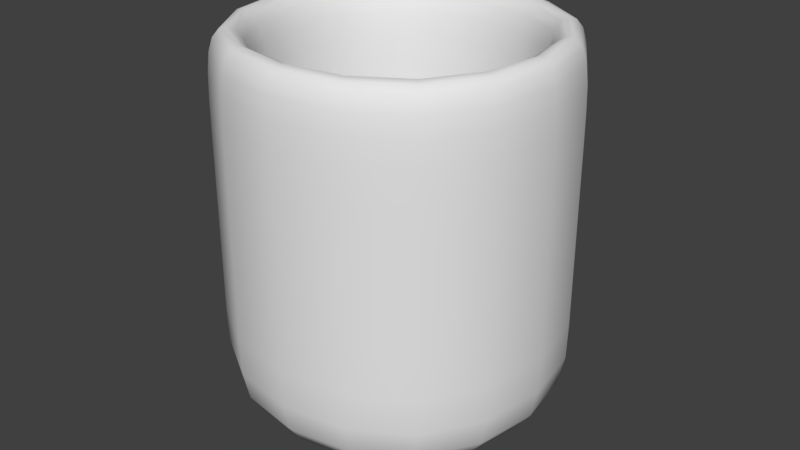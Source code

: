 # Source: WaterSource.blend  (saved by Blender 2.79.0; exported with 4.5.12 LTS)
import bpy
from mathutils import Matrix  # noqa: F401  (used for matrix-valued properties, if any)

bpy.ops.wm.read_factory_settings(use_empty=True)
scene = bpy.context.scene
scene.name = 'Scene'

# ---- collections
col_collection_1 = bpy.data.collections.new('Collection 1'); scene.collection.children.link(col_collection_1)

# ---- materials (node trees are filled in below, after node groups)
mat_material = bpy.data.materials.new('Material')
mat_material.alpha_threshold = 0.0
mat_material.use_transparent_shadow = False
mat_material.roughness = 0.5
mat_material.line_color = (0.0, 0.0, 0.0, 1.0)

# ---- material node trees

# ---- world
world_world = bpy.data.worlds.new('World'); scene.world = world_world
world_world.color = (0.05088, 0.05088, 0.05088)
world_world.use_sun_shadow = False
world_world.sun_shadow_jitter_overblur = 0.0
world_world.cycles.sampling_method = 'MANUAL'

# ---- meshes
me_cube = bpy.data.meshes.new('Cube')
me_cube.from_pydata([(1.515, 1.515, 0.0), (1.515, -1.515, 0.0), (-1.515, -1.515, 0.0), (-1.515, 1.515, 0.0), (1.515, 1.515, 3.421), (1.515, -1.515, 3.421), (-1.515, -1.515, 3.421), (-1.515, 1.515, 3.421), (1.153, 1.153, 3.421), (1.153, -1.153, 3.421), (-1.153, 1.153, 3.421), (-1.153, -1.153, 3.421), (1.153, 1.153, 0.223), (1.153, -1.153, 0.223), (-1.153, 1.153, 0.223), (-1.153, -1.153, 0.223), (1.515, 1.515, 0.8469), (1.515, -1.515, 0.8469), (-1.515, -1.515, 0.8469), (-1.515, 1.515, 0.8469), (1.515, 1.515, 2.734), (1.515, -1.515, 2.734), (-1.515, -1.515, 2.734), (-1.515, 1.515, 2.734), (1.153, 1.153, 2.532), (1.153, -1.153, 2.532), (-1.153, -1.153, 2.532), (-1.153, 1.153, 2.532), (1.153, 1.153, 1.163), (-1.153, -1.153, 1.163), (1.153, -1.153, 1.163), (-1.153, 1.153, 1.163)], [], [(0, 1, 2, 3), (6, 5, 9, 11), (20, 4, 5, 21), (21, 5, 6, 22), (22, 6, 7, 23), (16, 0, 3, 19), (30, 28, 12, 13), (5, 4, 8, 9), (7, 6, 11, 10), (4, 7, 10, 8), (12, 14, 15, 13), (31, 29, 15, 14), (28, 31, 14, 12), (29, 30, 13, 15), (20, 16, 19, 23), (2, 18, 19, 3), (1, 17, 18, 2), (0, 16, 17, 1), (4, 20, 23, 7), (18, 22, 23, 19), (17, 21, 22, 18), (16, 20, 21, 17), (11, 9, 25, 26), (8, 10, 27, 24), (10, 11, 26, 27), (9, 8, 24, 25), (26, 25, 30, 29), (24, 27, 31, 28), (27, 26, 29, 31), (25, 24, 28, 30)])
me_cube.polygons.foreach_set('use_smooth', [True] * 30)
_uv = me_cube.uv_layers.new(name='UVMap')
_uv.uv.foreach_set('vector', [0.7801, 0.233, 0.5473, 0.233, 0.5473, 0.0001413, 0.7801, 0.0001413, 0.2544, 0.301, 0.2461, 0.2544, 0.2534, 0.2597, 0.2597, 0.2938, 0.3082, 0.23, 0.2928, 0.2461, 0.2461, 0.2544, 0.23, 0.239, 0.23, 0.239, 0.2461, 0.2544, 0.2544, 0.301, 0.239, 0.3172, 0.239, 0.3172, 0.2544, 0.301, 0.301, 0.2928, 0.3172, 0.3082, 0.4252, 0.1146, 0.547, 0.0001413, 0.547, 0.547, 0.4325, 0.4252, 0.1284, 0.8663, 0.3245, 0.8756, 0.4593, 0.9999, 0.00503, 0.9999, 0.2461, 0.2544, 0.2928, 0.2461, 0.2874, 0.2534, 0.2534, 0.2597, 0.301, 0.2928, 0.2544, 0.301, 0.2597, 0.2938, 0.2938, 0.2874, 0.2928, 0.2461, 0.301, 0.2928, 0.2938, 0.2874, 0.2874, 0.2534, 0.7245, 0.4104, 0.5473, 0.4104, 0.5473, 0.2333, 0.7245, 0.2333, 0.331, 0.6809, 0.1349, 0.6715, 0.0001413, 0.5473, 0.4544, 0.5473, 0.3245, 0.8756, 0.331, 0.6809, 0.4544, 0.5473, 0.4593, 0.9999, 0.1349, 0.6715, 0.1284, 0.8663, 0.00503, 0.9999, 0.0001413, 0.5473, 0.3082, 0.23, 0.4252, 0.1146, 0.4325, 0.4252, 0.3172, 0.3082, 0.0001413, 0.547, 0.122, 0.4325, 0.4325, 0.4252, 0.547, 0.547, 0.0001413, 0.0001423, 0.1146, 0.122, 0.122, 0.4325, 0.0001413, 0.547, 0.547, 0.0001413, 0.4252, 0.1146, 0.1146, 0.122, 0.0001413, 0.0001423, 0.2928, 0.2461, 0.3082, 0.23, 0.3172, 0.3082, 0.301, 0.2928, 0.122, 0.4325, 0.239, 0.3172, 0.3172, 0.3082, 0.4325, 0.4252, 0.1146, 0.122, 0.23, 0.239, 0.239, 0.3172, 0.122, 0.4325, 0.4252, 0.1146, 0.3082, 0.23, 0.23, 0.239, 0.1146, 0.122, 0.2209, 0.7592, 0.2165, 0.7816, 0.2003, 0.7962, 0.2058, 0.743, 0.2385, 0.788, 0.243, 0.7655, 0.2591, 0.7509, 0.2536, 0.8041, 0.243, 0.7655, 0.2209, 0.7592, 0.2058, 0.743, 0.2591, 0.7509, 0.2165, 0.7816, 0.2385, 0.788, 0.2536, 0.8041, 0.2003, 0.7962, 0.2058, 0.743, 0.2003, 0.7962, 0.1284, 0.8663, 0.1349, 0.6715, 0.2536, 0.8041, 0.2591, 0.7509, 0.331, 0.6809, 0.3245, 0.8756, 0.2591, 0.7509, 0.2058, 0.743, 0.1349, 0.6715, 0.331, 0.6809, 0.2003, 0.7962, 0.2536, 0.8041, 0.3245, 0.8756, 0.1284, 0.8663])
me_cube.materials.append(mat_material)
me_cube.use_remesh_preserve_volume = False
me_cube.use_remesh_preserve_attributes = False
me_cube.use_mirror_vertex_groups = False
me_cube.update()

# ---- objects
ob_cube = bpy.data.objects.new('Cube', me_cube)

# ---- transforms, parenting, visibility, modifiers, constraints
ob_cube.location = (0.0, 0.0, 0.0)
ob_cube.lock_rotations_4d = False
ob_cube.empty_display_type = 'ARROWS'
ob_cube.lineart.crease_threshold = 0.0
_m = ob_cube.modifiers.new('Subsurf', 'SUBSURF')
_m.uv_smooth = 'PRESERVE_CORNERS'
_m.quality = 2
_m.levels = 3
_m.show_only_control_edges = False

# ---- collection membership
col_collection_1.objects.link(ob_cube)

# ---- scene / render settings (as saved in the file)
scene.frame_start = 1; scene.frame_end = 250; scene.frame_set(1)
scene.render.engine = 'BLENDER_EEVEE_NEXT'
scene.render.resolution_percentage = 50
scene.render.dither_intensity = 0.0
scene.cycles.use_denoising = False
scene.cycles.samples = 128
scene.cycles.sampling_pattern = 'TABULATED_SOBOL'
scene.cycles.use_adaptive_sampling = False
scene.cycles.use_light_tree = False
scene.cycles.blur_glossy = 0.0
scene.cycles.sample_clamp_indirect = 0.0
scene.view_settings.view_transform = 'Standard'
bpy.context.view_layer.update()

# ---- added for rendering (the .blend has no active camera and no usable light): camera, sun
cam_auto = bpy.data.cameras.new('AutoCamera')
cam_auto.lens = 50.0
cam_auto.sensor_width = 36.0
cam_auto.clip_end = 1000.0
ob_auto_camera = bpy.data.objects.new('AutoCamera', cam_auto)
scene.collection.objects.link(ob_auto_camera)
ob_auto_camera.location = (5.07274, -6.08729, 5.76869)
ob_auto_camera.rotation_euler = (1.09748, -7.21219e-08, 0.694738)
scene.camera = ob_auto_camera
light_auto_sun = bpy.data.lights.new('AutoSun', 'SUN')
light_auto_sun.energy = 3.0
light_auto_sun.angle = 0.0523599
ob_auto_sun = bpy.data.objects.new('AutoSun', light_auto_sun)
scene.collection.objects.link(ob_auto_sun)
ob_auto_sun.rotation_euler = (0.872665, 0.174533, 0.523599)
bpy.context.view_layer.update()
